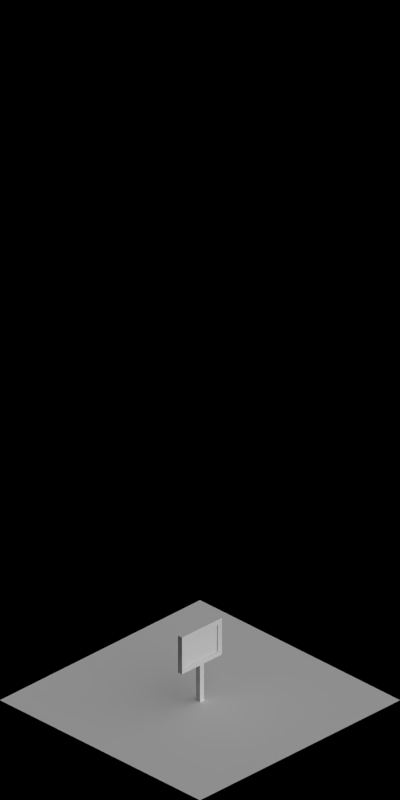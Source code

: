 # Source: bought_land.blend  (saved by Blender 2.63.0; exported with 4.5.12 LTS)
import bpy
from mathutils import Matrix  # noqa: F401  (used for matrix-valued properties, if any)

bpy.ops.wm.read_factory_settings(use_empty=True)
scene = bpy.context.scene
scene.name = 'Scene'

# ---- collections
col_collection_1 = bpy.data.collections.new('Collection 1'); scene.collection.children.link(col_collection_1)

# ---- materials (node trees are filled in below, after node groups)
mat_paint_white = bpy.data.materials.new('Paint_White')
mat_cc_grunge = bpy.data.materials.new('CC_Grunge')
mat_special_shadowonly = bpy.data.materials.new('Special_ShadowOnly')

# ---- material node trees

# ---- world
world_world = bpy.data.worlds.new('World'); scene.world = world_world
world_world.color = (0.0, 0.0, 0.0)
world_world.use_sun_shadow = False
world_world.sun_shadow_jitter_overblur = 0.0
world_world.cycles.sampling_method = 'MANUAL'
world_world.cycles.sample_map_resolution = 256
world_world.light_settings.ao_factor = 0.5

# ---- cameras
cam_camera = bpy.data.cameras.new('Camera')
cam_camera.type = 'ORTHO'
cam_camera.clip_start = 0.001
cam_camera.clip_end = 100.0
cam_camera.lens = 35.0
cam_camera.sensor_width = 32.0
cam_camera.sensor_height = 18.0
cam_camera.ortho_scale = 5.656
cam_camera.dof.focus_distance = 0.0
cam_camera.dof.aperture_fstop = 128.0

# ---- lights
light_lamp_004 = bpy.data.lights.new('Lamp.004', 'SUN')
light_lamp_004.transmission_factor = 0.0
light_lamp_004.cutoff_distance = 30.0
light_lamp_004.angle = 1.571
light_lamp_004.energy = 1.0
light_lamp_004.shadow_buffer_clip_start = 1.001
light_lamp_004.shadow_soft_size = 1.0
light_lamp_004.shadow_cascade_max_distance = 1000.0
light_lamp_004.cycles.use_multiple_importance_sampling = False
light_lamp_003 = bpy.data.lights.new('Lamp.003', 'SUN')
light_lamp_003.transmission_factor = 0.0
light_lamp_003.cutoff_distance = 30.0
light_lamp_003.use_shadow = False
light_lamp_003.angle = 1.571
light_lamp_003.energy = 1.0
light_lamp_003.shadow_buffer_clip_start = 1.001
light_lamp_003.shadow_soft_size = 1.0
light_lamp_003.shadow_cascade_max_distance = 1000.0
light_lamp_003.cycles.use_multiple_importance_sampling = False

# ---- meshes
me_cube_001 = bpy.data.meshes.new('Cube.001')
me_cube_001.from_pydata([(-1.0, -1.0, -4.768e-07), (-1.0, 1.0, -4.768e-07), (1.0, 1.0, -4.768e-07), (1.0, -1.0, -4.768e-07), (-1.0, -1.0, 15.0), (-1.0, 1.0, 15.0), (1.0, 1.0, 15.0), (1.0, -1.0, 15.0), (-10.0, -1.0, 15.0), (-10.0, -1.0, 30.0), (-10.0, 1.0, 30.0), (-10.0, 1.0, 15.0), (10.0, -1.0, 15.0), (10.0, -1.0, 30.0), (10.0, 1.0, 30.0), (10.0, 1.0, 15.0), (-8.0, -1.0, 17.0), (-8.0, -1.0, 28.0), (-8.0, 1.0, 28.0), (-8.0, 1.0, 17.0), (8.0, -1.0, 17.0), (8.0, -1.0, 28.0), (8.0, 1.0, 28.0), (8.0, 1.0, 17.0), (-8.0, 0.5, 28.0), (-8.0, 0.5, 17.0), (8.0, 0.5, 28.0), (8.0, 0.5, 17.0), (-8.0, -0.5, 17.0), (-8.0, -0.5, 28.0), (8.0, -0.5, 17.0), (8.0, -0.5, 28.0)], [], [(4, 5, 1, 0), (5, 6, 2, 1), (6, 7, 3, 2), (7, 4, 0, 3), (0, 1, 2, 3), (7, 6, 5, 4), (11, 8, 9, 10), (15, 14, 13, 12), (15, 12, 8, 11), (13, 9, 17, 21), (13, 14, 10, 9), (16, 17, 9, 8), (20, 21, 31, 30), (22, 23, 27, 26), (14, 15, 23, 22), (19, 23, 15, 11), (18, 19, 11, 10), (20, 16, 8, 12), (22, 18, 10, 14), (12, 13, 21, 20), (26, 27, 25, 24), (26, 24, 18, 22), (24, 25, 19, 18), (25, 27, 23, 19), (30, 31, 29, 28), (21, 17, 29, 31), (28, 29, 17, 16), (30, 28, 16, 20)])
me_cube_001.polygons.foreach_set('material_index', [1, 1, 1, 1, 1, 1, 1, 1, 1, 1, 1, 1, 1, 1, 1, 1, 1, 1, 1, 1, 0, 1, 1, 1, 0, 1, 1, 1])
me_cube_001.materials.append(mat_paint_white)
me_cube_001.materials.append(mat_cc_grunge)
me_cube_001.use_remesh_preserve_volume = False
me_cube_001.use_remesh_preserve_attributes = False
me_cube_001.use_mirror_vertex_groups = False
me_cube_001.update()
me_plane_001 = bpy.data.meshes.new('Plane.001')
me_plane_001.from_pydata([(1.0, -1.0, 0.0), (-1.0, -1.0, 0.0), (1.0, 1.0, 0.0), (-1.0, 1.0, 0.0)], [], [(2, 3, 1, 0)])
me_plane_001.materials.append(mat_special_shadowonly)
me_plane_001.use_remesh_preserve_volume = False
me_plane_001.use_remesh_preserve_attributes = False
me_plane_001.use_mirror_vertex_groups = False
me_plane_001.update()

# ---- objects
ob_cube = bpy.data.objects.new('Cube', me_cube_001)
ob_plane = bpy.data.objects.new('Plane', me_plane_001)
ob_rotationcontrol_001 = bpy.data.objects.new('RotationControl.001', None)
ob_cameratarget = bpy.data.objects.new('CameraTarget', None)
ob_camera = bpy.data.objects.new('Camera', cam_camera)
ob_lamp_001 = bpy.data.objects.new('Lamp.001', light_lamp_004)
ob_lamp = bpy.data.objects.new('Lamp', light_lamp_003)

# ---- transforms, parenting, visibility, modifiers, constraints
ob_cube.location = (0.0, 0.0, 0.0)
ob_cube.scale = (0.02, 0.02, 0.02)
ob_cube.lineart.crease_threshold = 0.0
ob_plane.location = (0.0, 0.0, 0.0)
ob_plane.lineart.crease_threshold = 0.0
ob_rotationcontrol_001.location = (0.0, 0.0, 0.0)
ob_rotationcontrol_001.empty_image_offset = (0.0, 0.0)
ob_rotationcontrol_001.lineart.crease_threshold = 0.0
ob_cameratarget.parent = ob_rotationcontrol_001
ob_cameratarget.location = (0.0, 0.0, 2.451)
ob_cameratarget.empty_image_offset = (0.0, 0.0)
ob_cameratarget.lineart.crease_threshold = 0.0
ob_camera.parent = ob_cameratarget
ob_camera.location = (4.0, 4.0, 3.268)
ob_camera.rotation_euler = (1.109, 0.01082, 0.8149)
ob_camera.lock_rotations_4d = False
ob_camera.empty_display_type = 'ARROWS'
ob_camera.color = (0.0, 0.0, 0.0, 0.0)
ob_camera.display_type = 'WIRE'
ob_camera.lineart.crease_threshold = 0.0
_c = ob_camera.constraints.new('TRACK_TO'); _c.name = 'TrackTo'
_c.target = ob_cameratarget
ob_lamp_001.parent = ob_rotationcontrol_001
ob_lamp_001.location = (-1.0, 2.0, 2.0)
ob_lamp_001.lock_rotations_4d = False
ob_lamp_001.empty_display_type = 'ARROWS'
ob_lamp_001.color = (0.0, 0.0, 0.0, 0.0)
ob_lamp_001.lineart.crease_threshold = 0.0
_c = ob_lamp_001.constraints.new('TRACK_TO'); _c.name = 'TrackTo'
_c.target = ob_rotationcontrol_001
ob_lamp.parent = ob_rotationcontrol_001
ob_lamp.location = (-1.0, 2.0, 0.8)
ob_lamp.lock_rotations_4d = False
ob_lamp.empty_display_type = 'ARROWS'
ob_lamp.color = (0.0, 0.0, 0.0, 0.0)
ob_lamp.lineart.crease_threshold = 0.0
_c = ob_lamp.constraints.new('TRACK_TO'); _c.name = 'TrackTo'
_c.target = ob_rotationcontrol_001

# ---- collection membership
col_collection_1.objects.link(ob_cube)
col_collection_1.objects.link(ob_plane)
col_collection_1.objects.link(ob_rotationcontrol_001)
col_collection_1.objects.link(ob_cameratarget)
col_collection_1.objects.link(ob_camera)
col_collection_1.objects.link(ob_lamp_001)
col_collection_1.objects.link(ob_lamp)

# ---- scene / render settings (as saved in the file)
scene.camera = ob_camera
scene.frame_start = 1; scene.frame_end = 1; scene.frame_set(1)
scene.render.engine = 'BLENDER_EEVEE_NEXT'
scene.render.image_settings.compression = 90
scene.render.resolution_x = 256
scene.render.resolution_y = 512
scene.render.dither_intensity = 0.0
scene.render.bake_margin = 2
scene.render.bake_bias = 0.0
scene.cycles.use_denoising = False
scene.cycles.samples = 10
scene.cycles.sampling_pattern = 'TABULATED_SOBOL'
scene.cycles.light_sampling_threshold = 0.0
scene.cycles.use_adaptive_sampling = False
scene.cycles.use_light_tree = False
scene.cycles.blur_glossy = 0.0
scene.cycles.volume_bounces = 1
scene.cycles.pixel_filter_type = 'GAUSSIAN'
scene.cycles.sample_clamp_indirect = 0.0
scene.view_settings.view_transform = 'Standard'
bpy.context.view_layer.update()
